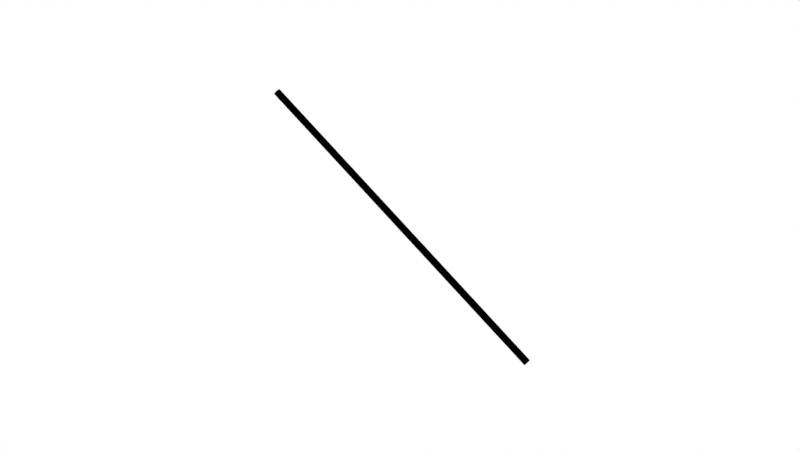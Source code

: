 # Source: black_line_bg_white.blend  (saved by Blender 3.0.42; exported with 4.5.12 LTS)
import bpy
from mathutils import Matrix  # noqa: F401  (used for matrix-valued properties, if any)

bpy.ops.wm.read_factory_settings(use_empty=True)
scene = bpy.context.scene
scene.name = 'Scene'

# ---- collections
col_collection = bpy.data.collections.new('Collection'); scene.collection.children.link(col_collection)

# ---- materials (node trees are filled in below, after node groups)
mat_black = bpy.data.materials.new('Black')
mat_black.use_transparent_shadow = False

# ---- material node trees
mat_black.use_nodes = True; mat_black.node_tree.nodes.clear()
_N = mat_black.node_tree.nodes; _L = mat_black.node_tree.links
n0 = _N.new('ShaderNodeBsdfPrincipled'); n0.name = 'Principled BSDF'; n0.location = (10, 300)
n0.distribution = 'GGX'
n0.subsurface_method = 'RANDOM_WALK_SKIN'
n0.inputs[2].default_value = 1.0
n0.inputs[3].default_value = 1.45
n0.inputs[13].default_value = 0.0
n0.inputs[27].default_value = (0.0, 0.0, 0.0, 1.0)
n0.inputs[28].default_value = 1.0
n1 = _N.new('ShaderNodeOutputMaterial'); n1.name = 'Material Output'; n1.location = (300, 300)
n2 = _N.new('ShaderNodeRGB'); n2.name = 'RGB'; n2.location = (-180, 260)
n2.outputs[0].default_value = (0.0, 0.0, 0.0, 1.0)
_L.new(n0.outputs[0], n1.inputs[0])
_L.new(n2.outputs[0], n0.inputs[0])
n1.is_active_output = True

# ---- world
world_world = bpy.data.worlds.new('World'); scene.world = world_world
world_world.use_nodes = True; world_world.node_tree.nodes.clear()
_N = world_world.node_tree.nodes; _L = world_world.node_tree.links
n0 = _N.new('ShaderNodeOutputWorld'); n0.name = 'World Output'; n0.location = (300, 300)
n1 = _N.new('ShaderNodeBackground'); n1.name = 'Background'; n1.location = (10, 300)
n1.inputs[0].default_value = (1.0, 1.0, 1.0, 1.0)
_L.new(n1.outputs[0], n0.inputs[0])
n0.is_active_output = True
world_world.color = (0.05088, 0.05088, 0.05088)
world_world.use_sun_shadow = False
world_world.sun_shadow_jitter_overblur = 0.0

# ---- cameras
cam_camera_001 = bpy.data.cameras.new('Camera.001')
cam_nerfdataset_camera = bpy.data.cameras.new('NeRFDataset Camera')

# ---- curves / text
cu_nurbspath = bpy.data.curves.new('NurbsPath', 'CURVE')
cu_nurbspath.dimensions = '3D'
_sp = cu_nurbspath.splines.new('NURBS'); _sp.points.add(4)
_sp.points.foreach_set('co', [-2000.0, 0.0, 0.0, 1.0, -1000.0, 0.0, 0.0, 1.0, 0.0, 0.0, 0.0, 1.0, 1000.0, 0.0, 0.0, 1.0, 2000.0, 0.0, 0.0, 1.0])
_sp.order_u = 5
_sp.order_v = 0
_sp.use_endpoint_u = True
cu_nurbspath.materials.append(mat_black)
cu_nurbspath.use_path = True
cu_nurbspath.bevel_depth = 0.01
cu_nurbspath.fill_mode = 'FULL'

# ---- objects
ob_nurbspath = bpy.data.objects.new('NurbsPath', cu_nurbspath)
ob_camera = bpy.data.objects.new('Camera', cam_camera_001)
ob_nerfdataset_sphere = bpy.data.objects.new('NeRFDataset Sphere', None)
ob_nerfdataset_camera = bpy.data.objects.new('NeRFDataset Camera', cam_nerfdataset_camera)

# ---- transforms, parenting, visibility, modifiers, constraints
ob_nurbspath.location = (0.0, 0.0, 0.0)
ob_nurbspath.scale = (0.00025, 1.0, 1.0)
ob_camera.location = (0.0, 0.0, 0.0)
ob_camera.rotation_euler = (0.8574, 0.009795, -2.877)
ob_nerfdataset_sphere.location = (0.0, 0.0, 0.0)
ob_nerfdataset_sphere.empty_display_type = 'SPHERE'
ob_nerfdataset_sphere.empty_display_size = 3.0
ob_nerfdataset_camera.location = (-0.2852, 0.2613, 2.975)
ob_nerfdataset_camera.rotation_euler = (0.1293, 4.328e-07, -2.312)
ob_nerfdataset_camera.scale = (1.0, 1.0, 1.0)

# ---- collection membership
scene.collection.objects.link(ob_nurbspath)
col_collection.objects.link(ob_camera)
col_collection.objects.link(ob_nerfdataset_sphere)
col_collection.objects.link(ob_nerfdataset_camera)

# ---- scene / render settings (as saved in the file)
scene.camera = ob_nerfdataset_camera
scene.frame_start = 100; scene.frame_end = 100; scene.frame_set(0)
scene.render.engine = 'BLENDER_EEVEE_NEXT'
scene.cycles.sampling_pattern = 'TABULATED_SOBOL'
scene.cycles.use_light_tree = False
scene.view_settings.view_transform = 'Standard'
bpy.context.view_layer.update()
